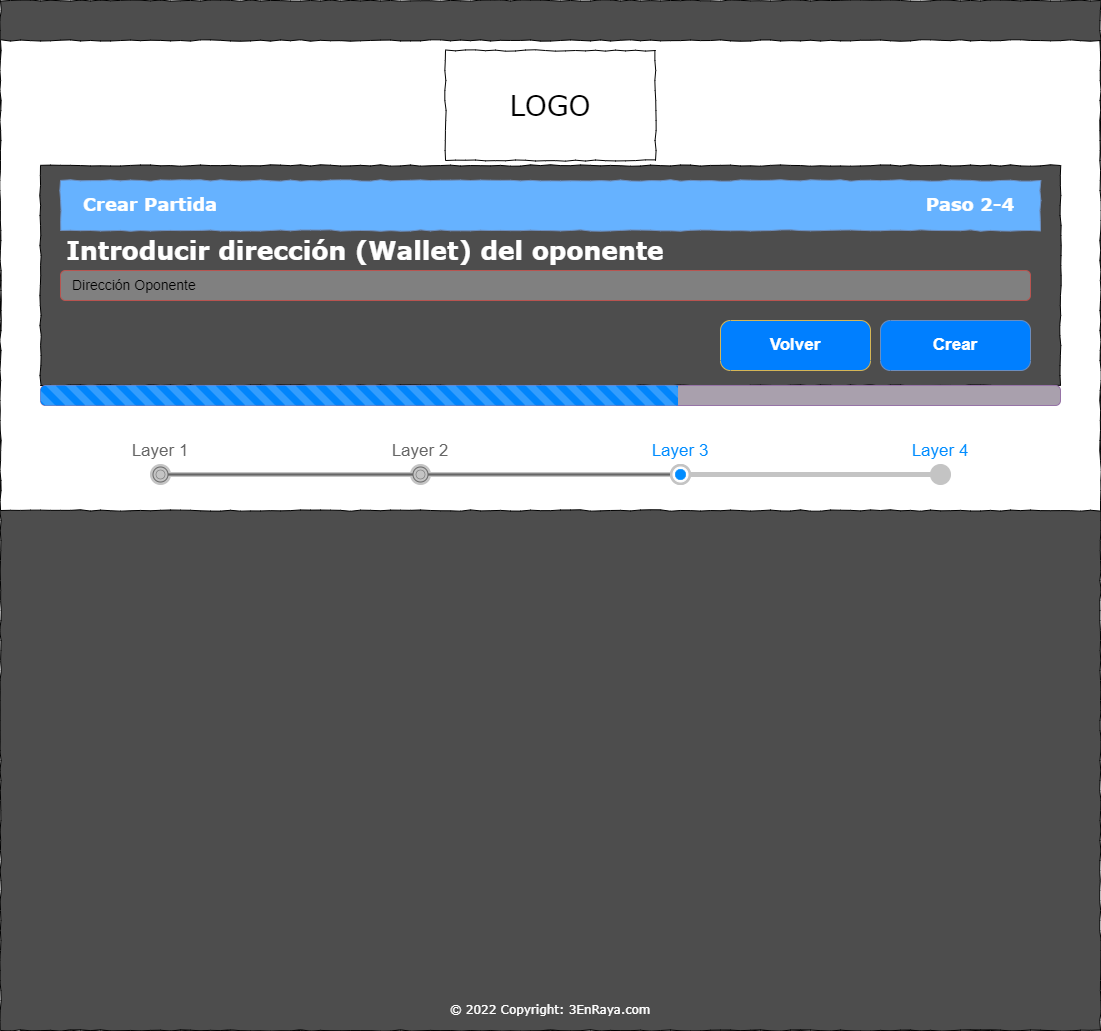

The diagram above was exported from draw.io. Its source (the exported page's mxGraphModel, read from the mxfile embedded in the PNG):
<mxGraphModel dx="1338" dy="909" grid="1" gridSize="10" guides="1" tooltips="1" connect="1" arrows="1" fold="1" page="1" pageScale="1" pageWidth="826" pageHeight="1169" background="none" math="0" shadow="0">
  <root>
    <mxCell id="0" />
    <mxCell id="1" parent="0" />
    <mxCell id="xZY59j0r9G-kCw_UF1sq-61" value="" style="whiteSpace=wrap;html=1;rounded=0;shadow=0;labelBackgroundColor=none;strokeColor=#000000;strokeWidth=1;fillColor=#E6E6E6;fontFamily=Verdana;fontSize=12;fontColor=#000000;align=center;comic=1;" parent="1" vertex="1">
      <mxGeometry x="20" y="20" width="1060" height="1010" as="geometry" />
    </mxCell>
    <mxCell id="xZY59j0r9G-kCw_UF1sq-62" value="Search" style="strokeWidth=1;shadow=0;dashed=0;align=center;html=1;shape=mxgraph.mockup.forms.searchBox;strokeColor=#999999;mainText=;strokeColor2=#008cff;fontColor=#666666;fontSize=17;align=left;spacingLeft=3;rounded=0;labelBackgroundColor=none;comic=1;" parent="1" vertex="1">
      <mxGeometry x="260" y="495" width="220" height="30" as="geometry" />
    </mxCell>
    <mxCell id="xZY59j0r9G-kCw_UF1sq-63" value="" style="line;strokeWidth=1;html=1;rounded=0;shadow=0;labelBackgroundColor=none;fillColor=none;fontFamily=Verdana;fontSize=14;fontColor=#000000;align=center;comic=1;" parent="1" vertex="1">
      <mxGeometry x="20" y="140" width="1060" height="10" as="geometry" />
    </mxCell>
    <mxCell id="xZY59j0r9G-kCw_UF1sq-64" value="" style="whiteSpace=wrap;html=1;rounded=0;shadow=0;labelBackgroundColor=none;strokeWidth=1;fillColor=#4D4D4D;fontFamily=Verdana;fontSize=12;align=center;comic=1;gradientColor=none;" parent="1" vertex="1">
      <mxGeometry width="1100" height="1030" as="geometry" />
    </mxCell>
    <mxCell id="xZY59j0r9G-kCw_UF1sq-65" value="&lt;span style=&quot;color: rgb(255 , 255 , 255) ; font-family: &amp;#34;verdana&amp;#34;&quot;&gt;© 2022 Copyright: 3EnRaya.com&lt;/span&gt;" style="text;html=1;strokeColor=none;fillColor=none;align=center;verticalAlign=middle;whiteSpace=wrap;rounded=0;" parent="1" vertex="1">
      <mxGeometry x="420" y="1000" width="260" height="20" as="geometry" />
    </mxCell>
    <mxCell id="xZY59j0r9G-kCw_UF1sq-66" value="" style="whiteSpace=wrap;html=1;rounded=0;shadow=0;labelBackgroundColor=none;strokeWidth=1;fontFamily=Verdana;fontSize=12;align=center;comic=1;" parent="1" vertex="1">
      <mxGeometry y="40" width="1100" height="470" as="geometry" />
    </mxCell>
    <mxCell id="xZY59j0r9G-kCw_UF1sq-67" value="" style="strokeWidth=1;shadow=0;dashed=0;align=center;html=1;shape=mxgraph.mockup.navigation.stepBar;strokeColor=#c4c4c4;textColor=#666666;textColor2=#008cff;mainText=Layer 1,Layer 2,+Layer 3,Layer 4;textSize=17;fillColor=#666666;overflow=fill;fontSize=17;fontColor=#666666;labelBackgroundColor=none;" parent="1" vertex="1">
      <mxGeometry x="30" y="440" width="1040" height="50" as="geometry" />
    </mxCell>
    <mxCell id="xZY59j0r9G-kCw_UF1sq-68" value="LOGO" style="whiteSpace=wrap;html=1;rounded=0;shadow=0;labelBackgroundColor=none;strokeWidth=1;fontFamily=Verdana;fontSize=28;align=center;comic=1;" parent="1" vertex="1">
      <mxGeometry x="445" y="50" width="210" height="110" as="geometry" />
    </mxCell>
    <mxCell id="xZY59j0r9G-kCw_UF1sq-69" value="" style="whiteSpace=wrap;html=1;rounded=0;shadow=0;labelBackgroundColor=none;strokeWidth=1;fillColor=#4D4D4D;fontFamily=Verdana;fontSize=12;align=center;comic=1;" parent="1" vertex="1">
      <mxGeometry x="40" y="165" width="1020" height="220" as="geometry" />
    </mxCell>
    <mxCell id="xZY59j0r9G-kCw_UF1sq-70" value="" style="whiteSpace=wrap;html=1;rounded=0;shadow=0;labelBackgroundColor=none;strokeWidth=1;fillColor=#66B2FF;fontFamily=Verdana;fontSize=12;align=center;comic=1;strokeColor=#6c8ebf;" parent="1" vertex="1">
      <mxGeometry x="60" y="180" width="980" height="50" as="geometry" />
    </mxCell>
    <mxCell id="xZY59j0r9G-kCw_UF1sq-71" value="&lt;font face=&quot;verdana&quot; style=&quot;font-size: 18px&quot;&gt;&lt;b style=&quot;font-size: 18px&quot;&gt;Crear Partida&lt;/b&gt;&lt;/font&gt;" style="text;html=1;align=center;verticalAlign=middle;whiteSpace=wrap;rounded=0;fontSize=18;strokeColor=none;fontColor=#FFFFFF;" parent="1" vertex="1">
      <mxGeometry x="20" y="195" width="260" height="20" as="geometry" />
    </mxCell>
    <mxCell id="xZY59j0r9G-kCw_UF1sq-75" value="" style="html=1;shadow=0;dashed=0;shape=mxgraph.bootstrap.rrect;rSize=5;strokeColor=#9673a6;fillColor=#A9A0AD;whiteSpace=wrap;fontSize=29;" parent="1" vertex="1">
      <mxGeometry x="40" y="385" width="1020" height="20" as="geometry" />
    </mxCell>
    <mxCell id="xZY59j0r9G-kCw_UF1sq-76" value="" style="html=1;shadow=0;dashed=0;shape=mxgraph.bootstrap.leftButtonStriped;fillColor=#0085FC;fontColor=#FFFFFF;whiteSpace=wrap;fontSize=29;strokeColor=#FFFFFF;strokeWidth=3;" parent="xZY59j0r9G-kCw_UF1sq-75" vertex="1">
      <mxGeometry width="637.5" height="20" as="geometry" />
    </mxCell>
    <mxCell id="xZY59j0r9G-kCw_UF1sq-77" value="&lt;font face=&quot;verdana&quot; style=&quot;font-size: 18px&quot;&gt;&lt;b style=&quot;font-size: 18px&quot;&gt;Paso 2-4&lt;/b&gt;&lt;/font&gt;" style="text;html=1;align=center;verticalAlign=middle;whiteSpace=wrap;rounded=0;fontSize=18;strokeColor=none;fontColor=#FFFFFF;" parent="1" vertex="1">
      <mxGeometry x="840" y="195" width="260" height="20" as="geometry" />
    </mxCell>
    <mxCell id="xZY59j0r9G-kCw_UF1sq-79" value="Volver" style="strokeWidth=1;shadow=0;dashed=0;align=center;html=1;shape=mxgraph.mockup.buttons.button;strokeColor=#d6b656;mainText=;buttonStyle=round;fontSize=17;fontStyle=1;fillColor=#007FFF;whiteSpace=wrap;labelBackgroundColor=none;fontColor=#FFFFFF;" parent="1" vertex="1">
      <mxGeometry x="720" y="320" width="150" height="50" as="geometry" />
    </mxCell>
    <mxCell id="xZY59j0r9G-kCw_UF1sq-80" value="Crear" style="strokeWidth=1;shadow=0;dashed=0;align=center;html=1;shape=mxgraph.mockup.buttons.button;strokeColor=#6c8ebf;mainText=;buttonStyle=round;fontSize=17;fontStyle=1;fillColor=#007FFF;whiteSpace=wrap;labelBackgroundColor=none;fontColor=#FFFFFF;" parent="1" vertex="1">
      <mxGeometry x="880" y="320" width="150" height="50" as="geometry" />
    </mxCell>
    <mxCell id="xZY59j0r9G-kCw_UF1sq-81" value="Dirección Oponente" style="html=1;shadow=0;dashed=0;shape=mxgraph.bootstrap.rrect;rSize=5;strokeColor=#b85450;strokeWidth=1;fillColor=#808080;whiteSpace=wrap;align=left;verticalAlign=middle;spacingLeft=10;fontSize=14;labelBackgroundColor=none;" parent="1" vertex="1">
      <mxGeometry x="60" y="270" width="970" height="30" as="geometry" />
    </mxCell>
    <mxCell id="xZY59j0r9G-kCw_UF1sq-82" value="&lt;font face=&quot;verdana&quot; style=&quot;font-size: 25px&quot;&gt;&lt;b style=&quot;font-size: 25px&quot;&gt;Introducir dirección (Wallet) del oponente&lt;/b&gt;&lt;/font&gt;" style="text;html=1;align=center;verticalAlign=middle;whiteSpace=wrap;rounded=0;fontSize=25;strokeColor=none;fontColor=#FFFFFF;" parent="1" vertex="1">
      <mxGeometry x="20" y="230" width="690" height="40" as="geometry" />
    </mxCell>
  </root>
</mxGraphModel>